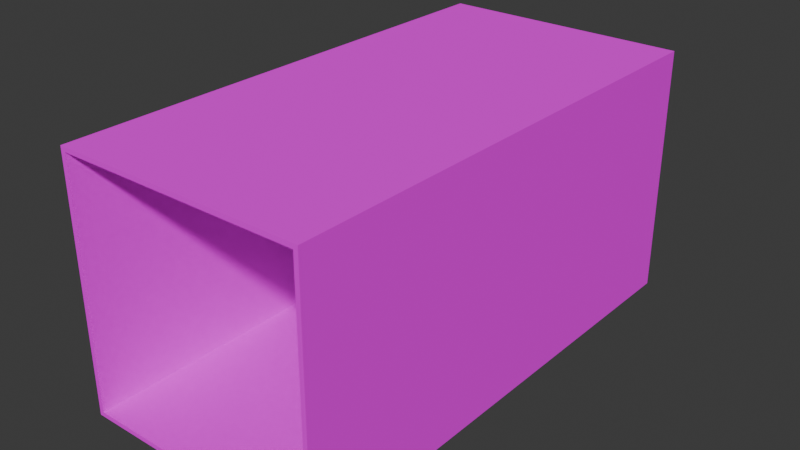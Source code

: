 # Source: hall1.blend  (saved by Blender 5.1.29; exported with 4.5.12 LTS)
import bpy
from mathutils import Matrix  # noqa: F401  (used for matrix-valued properties, if any)

bpy.ops.wm.read_factory_settings(use_empty=True)
scene = bpy.context.scene
scene.name = 'Scene'

# ---- collections
col_collection = bpy.data.collections.new('Collection'); scene.collection.children.link(col_collection)

# ---- materials (node trees are filled in below, after node groups)
mat_material = bpy.data.materials.new('Material')
mat_material.alpha_threshold = 0.0
mat_material.use_backface_culling_lightprobe_volume = False
mat_material.roughness = 0.5
mat_material.line_color = (0.0, 0.0, 0.0, 1.0)

# ---- material node trees
mat_material.use_nodes = True; mat_material.node_tree.nodes.clear()
_N = mat_material.node_tree.nodes; _L = mat_material.node_tree.links
n0 = _N.new('ShaderNodeOutputMaterial'); n0.name = 'Material Output'; n0.location = (200, 100)
n1 = _N.new('ShaderNodeBsdfPrincipled'); n1.name = 'Principled BSDF'; n1.location = (-200, 100)
n1.inputs[2].default_value = 1.0
n1.inputs[3].default_value = 1.0
n2 = _N.new('ShaderNodeTexImage'); n2.name = 'Image Texture'; n2.location = (-490, 60)
n2.interpolation = 'Closest'
_L.new(n1.outputs[0], n0.inputs[0])
_L.new(n2.outputs[0], n1.inputs[0])
n0.is_active_output = True

# ---- world
world_world = bpy.data.worlds.new('World'); scene.world = world_world
world_world.use_nodes = True; world_world.node_tree.nodes.clear()
_N = world_world.node_tree.nodes; _L = world_world.node_tree.links
n0 = _N.new('ShaderNodeOutputWorld'); n0.name = 'World Output'; n0.location = (200, 100)
n1 = _N.new('ShaderNodeBackground'); n1.name = 'Background'; n1.location = (-200, 100)
n1.inputs[0].default_value = (0.05088, 0.05088, 0.05088, 1.0)
_L.new(n1.outputs[0], n0.inputs[0])
n0.is_active_output = True
world_world.color = (0.05088, 0.05088, 0.05088)
world_world.sun_shadow_jitter_overblur = 0.0

# ---- meshes
me_cube = bpy.data.meshes.new('Cube')
me_cube.from_pydata([(1.0, 1.0, 2.0), (1.0, 1.0, 0.0), (1.0, -1.0, 2.0), (1.0, -1.0, 0.0), (-1.0, 1.0, 2.0), (-1.0, 1.0, 0.0), (-1.0, -1.0, 2.0), (-1.0, -1.0, 0.0)], [], [(0, 2, 6, 4), (7, 5, 4, 6), (5, 7, 3, 1), (1, 3, 2, 0)])
_uv = me_cube.uv_layers.new(name='UVMap')
_uv.uv.foreach_set('vector', [0.75, 1.0, 0.75, 0.0, 0.25, 0.0, 0.25, 1.0, 0.0, 0.25, 1.0, 0.25, 1.0, 0.75, 0.0, 0.75, 0.25, 1.0, 0.25, 0.0, 0.75, 0.0, 0.75, 1.0, 1.0, 0.25, 0.0, 0.25, 0.0, 0.75, 1.0, 0.75])
me_cube.materials.append(mat_material)
me_cube.use_mirror_vertex_groups = False
me_cube.update()

# ---- objects
ob_hall = bpy.data.objects.new('hall', me_cube)

# ---- transforms, parenting, visibility, modifiers, constraints
ob_hall.location = (0.0, 0.0, 0.0)
ob_hall.scale = (2.0, 4.0, 2.0)
ob_hall.lock_rotations_4d = False
ob_hall.empty_display_type = 'ARROWS'
ob_hall.lineart.crease_threshold = 0.0
_m = ob_hall.modifiers.new('Solidify', 'SOLIDIFY')
_m.thickness = 0.05
_m.offset = 1.0

# ---- collection membership
col_collection.objects.link(ob_hall)

# ---- scene / render settings (as saved in the file)
scene.frame_start = 1; scene.frame_end = 250; scene.frame_set(1)
scene.render.engine = 'BLENDER_EEVEE_NEXT'
scene.render.bake_bias = 0.0
scene.render.bake_samples = 0
scene.cycles.sampling_pattern = 'TABULATED_SOBOL'
scene.eevee.use_volume_custom_range = False
bpy.context.view_layer.update()

# ---- added for rendering (the .blend has no active camera and no usable light): camera, sun
cam_auto = bpy.data.cameras.new('AutoCamera')
cam_auto.lens = 50.0
cam_auto.sensor_width = 36.0
cam_auto.clip_end = 1000.0
ob_auto_camera = bpy.data.objects.new('AutoCamera', cam_auto)
scene.collection.objects.link(ob_auto_camera)
ob_auto_camera.location = (9.06531, -10.8784, 9.25225)
ob_auto_camera.rotation_euler = (1.09748, -7.21219e-08, 0.694738)
scene.camera = ob_auto_camera
light_auto_sun = bpy.data.lights.new('AutoSun', 'SUN')
light_auto_sun.energy = 3.0
light_auto_sun.angle = 0.0523599
ob_auto_sun = bpy.data.objects.new('AutoSun', light_auto_sun)
scene.collection.objects.link(ob_auto_sun)
ob_auto_sun.rotation_euler = (0.872665, 0.174533, 0.523599)
bpy.context.view_layer.update()

